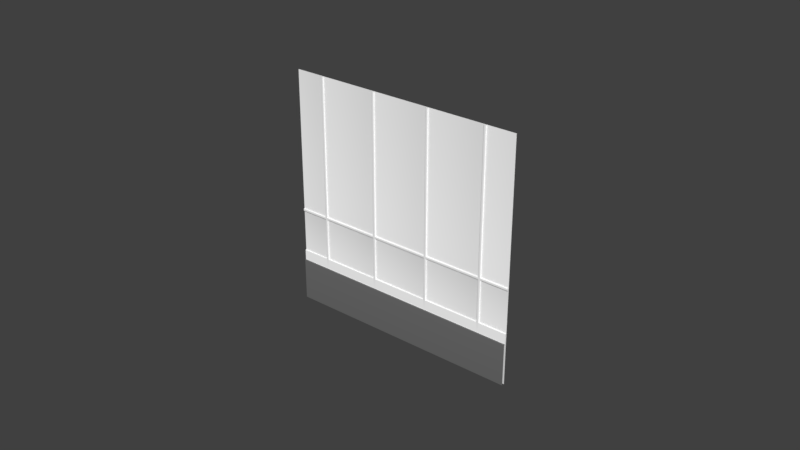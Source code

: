 # Source: floor.blend  (saved by Blender 2.78.0; exported with 4.5.12 LTS)
import bpy
from mathutils import Matrix  # noqa: F401  (used for matrix-valued properties, if any)

bpy.ops.wm.read_factory_settings(use_empty=True)
scene = bpy.context.scene
scene.name = 'Scene'

# ---- collections
col_collection_1 = bpy.data.collections.new('Collection 1'); scene.collection.children.link(col_collection_1)
col_collection_1.hide_render = True
col_collection_1.hide_viewport = True
col_collection_2 = bpy.data.collections.new('Collection 2'); scene.collection.children.link(col_collection_2)
col_collection_2.hide_render = True
col_collection_2.hide_viewport = True
col_collection_3 = bpy.data.collections.new('Collection 3'); scene.collection.children.link(col_collection_3)

# ---- materials (node trees are filled in below, after node groups)
mat_white = bpy.data.materials.new('White')
mat_white.alpha_threshold = 0.0
mat_white.use_transparent_shadow = False
mat_white.diffuse_color = (1.0, 1.0, 1.0, 1.0)
mat_white.roughness = 0.5
mat_white.line_color = (0.0, 0.0, 0.0, 1.0)
mat_blue = bpy.data.materials.new('Blue')
mat_blue.alpha_threshold = 0.0
mat_blue.use_transparent_shadow = False
mat_blue.diffuse_color = (1.0, 1.0, 1.0, 1.0)
mat_blue.roughness = 0.5
mat_road = bpy.data.materials.new('Road')
mat_road.alpha_threshold = 0.0
mat_road.use_transparent_shadow = False
mat_road.diffuse_color = (0.1523, 0.1523, 0.1523, 1.0)
mat_road.specular_color = (0.0, 0.0, 0.0)
mat_road.roughness = 0.5
mat_road.specular_intensity = 1.0
mat_metal = bpy.data.materials.new('Metal')
mat_metal.alpha_threshold = 0.0
mat_metal.use_transparent_shadow = False
mat_metal.diffuse_color = (0.01599, 0.01599, 0.01599, 1.0)
mat_metal.roughness = 0.5

# ---- material node trees

# ---- world
world_world = bpy.data.worlds.new('World'); scene.world = world_world
world_world.color = (0.05088, 0.05088, 0.05088)
world_world.use_sun_shadow = False
world_world.sun_shadow_jitter_overblur = 0.0
world_world.cycles.sampling_method = 'MANUAL'

# ---- meshes
me_plane = bpy.data.meshes.new('Plane')
me_plane.from_pydata([(-1.0, -1.0, 0.0), (1.0, -1.0, 0.0), (-1.0, 1.0, 0.0), (1.0, 1.0, 0.0)], [], [(0, 1, 3, 2)])
_uv = me_plane.uv_layers.new(name='UVMap')
_uv.uv.foreach_set('vector', [0.0001, 9.998e-05, 0.9999, 9.998e-05, 0.9999, 0.9999, 9.998e-05, 0.9999])
me_plane.use_remesh_preserve_volume = False
me_plane.use_remesh_preserve_attributes = False
me_plane.use_mirror_vertex_groups = False
me_plane.update()
me_cube = bpy.data.meshes.new('Cube')
me_cube.from_pydata([(0.5, 1.264, 0.02), (-0.5, 2.0, -1.118e-08), (-2.0, 2.0, -1.118e-08), (-2.0, 1.5, -1.118e-08), (2.0, 2.0, -1.118e-08), (-2.0, -2.0, -1.118e-08), (-0.01, -0.01, -1.118e-08), (-0.01, 0.01, -1.118e-08), (0.01, 0.01, -1.118e-08), (-0.01, -0.49, -1.118e-08), (1.01, -0.51, -1.118e-08), (0.99, -0.5, -1.118e-08), (-0.7359, -0.5, -1.118e-08), (-0.2459, -0.51, -1.118e-08), (-0.2641, -0.5, -1.118e-08), (-0.5, -0.2359, -1.118e-08), (-0.5, -0.7359, -1.118e-08), (-0.5, -0.7641, -1.118e-08), (0.5, -0.2641, -1.118e-08), (0.7359, -0.5, -1.118e-08), (0.7641, -0.5, -1.118e-08), (0.01, 0.51, -1.118e-08), (-0.5, -0.01, -1.118e-08), (1.01, 0.99, -1.118e-08), (0.99, 0.99, -1.118e-08), (0.5, 0.01, -1.118e-08), (-0.7359, 0.5, -1.118e-08), (-0.2641, 0.5, -1.118e-08), (-0.51, 0.7541, -1.118e-08), (-0.49, 0.2459, -1.118e-08), (-0.5, 0.2641, -1.118e-08), (0.5, 0.2641, -1.118e-08), (0.5, 0.7359, -1.118e-08), (0.5, 0.7641, -1.118e-08), (0.7541, 0.51, -1.118e-08), (-2.0, -0.99, -1.118e-08), (-1.01, -0.5, -1.118e-08), (-1.736, -0.5, -1.118e-08), (-1.764, -0.5, -1.118e-08), (-1.264, -0.5, -1.118e-08), (-1.236, -0.5, -1.118e-08), (-1.5, -0.2641, -1.118e-08), (-1.51, -0.7541, -1.118e-08), (-0.99, 0.01, -1.118e-08), (-1.01, -0.01, -1.118e-08), (-2.0, -0.01, -1.118e-08), (-1.01, 0.49, -1.118e-08), (-0.99, 0.5, -1.118e-08), (-1.51, -0.01, -1.118e-08), (-1.5, 0.01, -1.118e-08), (-1.49, -0.01, -1.118e-08), (-2.0, 0.49, -1.118e-08), (-1.736, 0.5, -1.118e-08), (-1.264, 0.5, -1.118e-08), (-1.246, 0.51, -1.118e-08), (-1.5, 0.7641, -1.118e-08), (-1.5, 0.2359, -1.118e-08), (-0.01, 1.01, -1.118e-08), (0.01, 1.01, -1.118e-08), (0.01, 0.99, -1.118e-08), (-0.51, 0.99, -1.118e-08), (1.01, 2.0, -1.118e-08), (0.2641, 1.5, -1.118e-08), (-0.01, 1.51, -1.118e-08), (0.5, 0.99, -1.118e-08), (0.49, 1.01, -1.118e-08), (0.51, 2.0, -1.118e-08), (-0.7541, 1.51, -1.118e-08), (-0.7359, 1.5, -1.118e-08), (-0.2459, 1.51, -1.118e-08), (-0.5, 1.736, -1.118e-08), (-0.5, 1.264, -1.118e-08), (-0.5, 1.236, -1.118e-08), (0.49, 1.246, -1.118e-08), (0.5, 1.264, -1.118e-08), (0.51, 1.246, -1.118e-08), (0.51, 1.754, -1.118e-08), (0.5, 1.736, -1.118e-08), (0.7359, 1.5, -1.118e-08), (-0.99, 2.0, -1.118e-08), (-2.0, 1.01, -1.118e-08), (-0.99, 1.49, -1.118e-08), (-1.51, 2.0, -1.118e-08), (-1.764, 1.5, -1.118e-08), (-1.264, 1.5, -1.118e-08), (-1.49, 1.246, -1.118e-08), (-1.51, 1.246, -1.118e-08), (1.264, -0.5, -1.118e-08), (2.0, -0.51, -1.118e-08), (1.5, -0.7359, -1.118e-08), (1.5, -0.7641, -1.118e-08), (1.5, -0.2359, -1.118e-08), (1.754, -0.51, -1.118e-08), (2.0, 1.01, -1.118e-08), (1.236, 0.5, -1.118e-08), (1.264, 0.5, -1.118e-08), (1.01, 0.01, -1.118e-08), (1.01, -0.01, -1.118e-08), (0.99, -0.01, -1.118e-08), (0.99, 0.01, -1.118e-08), (1.5, 0.2641, -1.118e-08), (1.51, 0.7541, -1.118e-08), (1.5, 0.7359, -1.118e-08), (1.49, 0.7541, -1.118e-08), (1.736, 0.5, -1.118e-08), (1.246, 1.51, -1.118e-08), (1.264, 1.5, -1.118e-08), (1.01, 1.49, -1.118e-08), (1.49, 0.99, -1.118e-08), (1.51, 0.99, -1.118e-08), (2.0, 1.49, -1.118e-08), (2.0, 1.51, -1.118e-08), (1.5, 1.264, -1.118e-08), (1.5, 1.736, -1.118e-08), (1.5, 1.764, -1.118e-08), (1.754, 1.49, -1.118e-08), (1.736, 1.5, -1.118e-08), (-0.01, -2.0, -1.118e-08), (0.01, -2.0, -1.118e-08), (0.01, -1.51, -1.118e-08), (-0.51, -2.0, -1.118e-08), (0.99, -0.99, -1.118e-08), (0.2641, -1.5, -1.118e-08), (0.99, -1.51, -1.118e-08), (0.99, -1.49, -1.118e-08), (1.01, -2.0, -1.118e-08), (-0.7641, -1.5, -1.118e-08), (-0.2359, -1.5, -1.118e-08), (-0.5, -1.264, -1.118e-08), (-0.49, -1.754, -1.118e-08), (-0.51, -1.754, -1.118e-08), (0.5, -1.736, -1.118e-08), (0.5, -1.764, -1.118e-08), (0.5, -1.264, -1.118e-08), (0.5, -1.236, -1.118e-08), (0.7541, -1.49, -1.118e-08), (0.7359, -1.5, -1.118e-08), (-1.01, -1.01, -1.118e-08), (-1.01, -0.99, -1.118e-08), (-0.99, -1.01, -1.118e-08), (-1.01, -2.0, -1.118e-08), (-1.754, -1.49, -1.118e-08), (-1.736, -1.5, -1.118e-08), (-1.246, -1.51, -1.118e-08), (-1.264, -1.5, -1.118e-08), (-1.246, -1.49, -1.118e-08), (-1.5, -1.236, -1.118e-08), (-1.5, -1.736, -1.118e-08), (1.236, -1.5, -1.118e-08), (1.49, -2.0, -1.118e-08), (1.49, -1.754, -1.118e-08), (1.51, -1.246, -1.118e-08), (1.5, -1.264, -1.118e-08), (0.7359, 1.5, 0.02), (0.2641, 1.5, 0.02), (0.5, 1.736, 0.02), (1.5, 0.2641, 0.02), (1.736, 0.5, 0.02), (1.264, 0.5, 0.02), (1.5, 0.7359, 0.02), (0.5, -1.736, 0.02), (0.7359, -1.5, 0.02), (0.2641, -1.5, 0.02), (0.5, -1.264, 0.02), (-0.47, 0.97, 0.02), (-0.49, 0.99, -1.118e-08), (-0.01, 0.99, -1.118e-08), (-0.03, 0.97, 0.02), (-0.97, 0.97, 0.02), (-0.99, 0.99, -1.118e-08), (-0.53, 0.97, 0.02), (-0.97, 0.03, 0.02), (-0.97, 0.52, 0.02), (-0.97, 0.48, 0.02), (-0.5, 0.2924, 0.02), (-0.2359, 0.5, -1.118e-08), (-0.2276, 0.52, 0.02), (-0.2276, 0.48, 0.02), (-0.49, 0.7541, -1.118e-08), (-0.47, 0.7624, 0.02), (-0.2924, 0.5, 0.02), (-0.7076, 0.5, 0.02), (-0.5, 0.7359, -1.118e-08), (-0.5, 0.7076, 0.02), (-0.53, 0.7624, 0.02), (-0.7724, 0.48, 0.02), (-0.7724, 0.52, 0.02), (-0.7641, 0.5, -1.118e-08), (0.2376, 0.53, 0.02), (0.2459, 0.51, -1.118e-08), (0.48, 0.7724, 0.02), (0.52, 0.7724, 0.02), (0.5, 0.7076, 0.02), (0.2376, 0.47, 0.02), (0.2459, 0.49, -1.118e-08), (0.2641, 0.5, -1.118e-08), (0.2924, 0.5, 0.02), (0.7359, 0.5, -1.118e-08), (0.7076, 0.5, 0.02), (0.5, 0.2924, 0.02), (0.52, 0.2276, 0.02), (0.48, 0.2276, 0.02), (0.5, 0.2359, -1.118e-08), (-0.47, 0.03, 0.02), (-0.49, 0.01, -1.118e-08), (-0.47, 0.2376, 0.02), (-0.51, 0.2459, -1.118e-08), (-0.53, 0.2376, 0.02), (-0.51, 0.01, -1.118e-08), (-0.53, 0.03, 0.02), (-0.7624, -0.53, 0.02), (-0.7541, -0.51, -1.118e-08), (-0.48, -0.7724, 0.02), (-0.52, -0.7724, 0.02), (-0.5, -0.7076, 0.02), (-0.2924, -0.5, 0.02), (-0.7076, -0.5, 0.02), (-0.5, -0.2641, -1.118e-08), (-0.5, -0.2924, 0.02), (-0.52, -0.2276, 0.02), (-0.48, -0.2276, 0.02), (-0.7541, -0.49, -1.118e-08), (-0.7624, -0.47, 0.02), (0.47, -0.2376, 0.02), (0.49, -0.2459, -1.118e-08), (0.51, -0.2459, -1.118e-08), (0.53, -0.2376, 0.02), (0.5, -0.2924, 0.02), (0.2359, -0.5, -1.118e-08), (0.2276, -0.52, 0.02), (0.2276, -0.48, 0.02), (0.2924, -0.5, 0.02), (0.2641, -0.5, -1.118e-08), (0.7076, -0.5, 0.02), (0.5, -0.7076, 0.02), (0.5, -0.7359, -1.118e-08), (0.7724, -0.48, 0.02), (0.7724, -0.52, 0.02), (0.7624, 0.53, 0.02), (0.7541, 0.49, -1.118e-08), (0.7624, 0.47, 0.02), (0.99, 0.49, -1.118e-08), (0.97, 0.47, 0.02), (0.97, 0.97, 0.02), (0.97, 0.53, 0.02), (0.99, 0.51, -1.118e-08), (-0.2376, -0.47, 0.02), (-0.2459, -0.49, -1.118e-08), (-0.2376, -0.53, 0.02), (-0.01, -0.51, -1.118e-08), (-0.03, -0.53, 0.02), (-0.03, -0.03, 0.02), (-0.03, -0.47, 0.02), (0.03, -0.48, 0.02), (0.03, -0.52, 0.02), (0.01, -0.5, -1.118e-08), (0.01, -0.01, -1.118e-08), (0.03, -0.03, 0.02), (0.53, -0.97, 0.02), (0.51, -0.99, -1.118e-08), (0.53, -0.7624, 0.02), (0.51, -0.7541, -1.118e-08), (0.49, -0.7541, -1.118e-08), (0.47, -0.7624, 0.02), (0.49, -0.99, -1.118e-08), (0.47, -0.97, 0.02), (-0.01, -0.99, -1.118e-08), (-0.03, -0.97, 0.02), (0.03, -0.97, 0.02), (0.01, -0.99, -1.118e-08), (0.97, -0.97, 0.02), (0.97, -0.03, 0.02), (0.53, -0.03, 0.02), (0.51, -0.01, -1.118e-08), (0.48, 0.03, 0.02), (0.52, 0.03, 0.02), (0.97, 0.03, 0.02), (0.97, -0.52, 0.02), (0.97, -0.48, 0.02), (-0.97, -0.53, 0.02), (-0.99, -0.51, -1.118e-08), (-0.99, -0.49, -1.118e-08), (-0.97, -0.47, 0.02), (0.49, -0.01, -1.118e-08), (0.47, -0.03, 0.02), (0.03, 0.03, 0.02), (-0.48, -0.03, 0.02), (-0.52, -0.03, 0.02), (-0.97, -0.03, 0.02), (-0.99, -0.01, -1.118e-08), (-0.99, -0.99, -1.118e-08), (-0.97, -0.97, 0.02), (-0.52, -0.97, 0.02), (-0.48, -0.97, 0.02), (-0.5, -0.99, -1.118e-08), (-0.03, 0.03, 0.02), (0.52, 0.97, 0.02), (0.48, 0.97, 0.02), (0.03, 0.97, 0.02), (-0.01, 0.5, -1.118e-08), (-0.03, 0.48, 0.02), (-0.03, 0.52, 0.02), (0.03, 0.53, 0.02), (0.01, 0.49, -1.118e-08), (0.03, 0.47, 0.02), (0.7724, 1.48, 0.02), (0.7724, 1.52, 0.02), (0.7641, 1.5, -1.118e-08), (0.53, 1.762, 0.02), (0.53, 1.98, 0.02), (0.49, 2.0, -1.118e-08), (0.47, 1.98, 0.02), (0.49, 1.754, -1.118e-08), (0.47, 1.762, 0.02), (-0.03, 1.03, 0.02), (-0.5, 1.01, -1.118e-08), (-0.48, 1.03, 0.02), (-0.52, 1.03, 0.02), (-0.97, 1.03, 0.02), (-0.99, 1.01, -1.118e-08), (0.51, 1.01, -1.118e-08), (0.53, 1.03, 0.02), (0.53, 1.238, 0.02), (0.47, 1.238, 0.02), (0.47, 1.03, 0.02), (-1.52, 0.2276, 0.02), (-1.48, 0.2276, 0.02), (-1.5, 0.2924, 0.02), (-1.5, 0.2641, -1.118e-08), (-1.292, 0.5, 0.02), (-1.708, 0.5, 0.02), (-1.5, 0.7359, -1.118e-08), (-1.5, 0.7076, 0.02), (-1.48, 0.7724, 0.02), (-1.52, 0.7724, 0.02), (-1.01, 0.51, -1.118e-08), (-1.03, 0.53, 0.02), (-1.238, 0.53, 0.02), (-1.238, 0.47, 0.02), (-1.246, 0.49, -1.118e-08), (-1.47, -0.03, 0.02), (-1.03, -0.03, 0.02), (-1.48, 0.03, 0.02), (-1.52, 0.03, 0.02), (-1.98, 0.03, 0.02), (-2.0, 0.01, -1.118e-08), (-1.98, -0.03, 0.02), (-1.53, -0.03, 0.02), (-1.03, 0.47, 0.02), (-1.01, 0.01, -1.118e-08), (-1.03, 0.03, 0.02), (-1.5, -0.7359, -1.118e-08), (-1.5, -0.7076, 0.02), (-1.228, -0.52, 0.02), (-1.228, -0.48, 0.02), (-1.47, -0.2376, 0.02), (-1.49, -0.2459, -1.118e-08), (-1.292, -0.5, 0.02), (-1.708, -0.5, 0.02), (-1.5, -0.2924, 0.02), (-1.51, -0.2459, -1.118e-08), (-1.53, -0.2376, 0.02), (-1.772, -0.48, 0.02), (-1.772, -0.52, 0.02), (-1.762, 0.53, 0.02), (-1.754, 0.51, -1.118e-08), (-1.98, 0.53, 0.02), (-2.0, 0.51, -1.118e-08), (-1.98, 0.47, 0.02), (-1.762, 0.47, 0.02), (-1.754, 0.49, -1.118e-08), (-1.49, -0.99, -1.118e-08), (-1.47, -0.97, 0.02), (-1.49, -0.7541, -1.118e-08), (-1.47, -0.7624, 0.02), (-1.53, -0.7624, 0.02), (-1.53, -0.97, 0.02), (-1.51, -0.99, -1.118e-08), (-1.98, -0.97, 0.02), (-2.0, -1.01, -1.118e-08), (-1.98, -1.03, 0.02), (-1.52, -1.03, 0.02), (-1.48, -1.03, 0.02), (-1.5, -1.01, -1.118e-08), (1.01, 0.5, -1.118e-08), (1.03, 0.48, 0.02), (1.03, 0.52, 0.02), (1.03, 0.97, 0.02), (1.98, -1.98, 0.02), (2.0, -2.0, -1.118e-08), (1.98, -1.52, 0.02), (2.0, -1.5, -1.118e-08), (1.98, -1.48, 0.02), (-1.98, -1.98, 0.02), (-1.5, -2.0, -1.118e-08), (-1.48, -1.98, 0.02), (-1.52, -1.98, 0.02), (1.5, 2.0, -1.118e-08), (1.48, 1.98, 0.02), (1.52, 1.98, 0.02), (1.98, 1.98, 0.02), (-1.98, 1.98, 0.02), (-1.98, 1.48, 0.02), (-1.98, 1.52, 0.02), (0.2276, 1.52, 0.02), (0.2276, 1.48, 0.02), (0.2359, 1.5, -1.118e-08), (-0.7624, 1.53, 0.02), (-0.5, 1.764, -1.118e-08), (-0.48, 1.772, 0.02), (-0.52, 1.772, 0.02), (-0.5, 1.708, 0.02), (-0.7076, 1.5, 0.02), (-0.2641, 1.5, -1.118e-08), (-0.2924, 1.5, 0.02), (-0.2376, 1.53, 0.02), (-0.5, 1.292, 0.02), (-0.52, 1.228, 0.02), (-0.48, 1.228, 0.02), (-0.7541, 1.49, -1.118e-08), (-0.7624, 1.47, 0.02), (-0.2376, 1.47, 0.02), (-0.2459, 1.49, -1.118e-08), (-1.51, 1.754, -1.118e-08), (-1.53, 1.762, 0.02), (-1.53, 1.98, 0.02), (-1.47, 1.98, 0.02), (-1.49, 2.0, -1.118e-08), (-1.49, 1.754, -1.118e-08), (-1.47, 1.762, 0.02), (-1.52, 0.97, 0.02), (-1.48, 0.97, 0.02), (-1.5, 0.99, -1.118e-08), (-2.0, 0.99, -1.118e-08), (-1.98, 0.97, 0.02), (-1.98, 1.03, 0.02), (-1.53, 1.03, 0.02), (-1.51, 1.01, -1.118e-08), (-0.97, 1.98, 0.02), (-0.99, 1.51, -1.118e-08), (-0.97, 1.53, 0.02), (-1.03, 1.52, 0.02), (-1.03, 1.48, 0.02), (-1.01, 1.5, -1.118e-08), (-1.01, 2.0, -1.118e-08), (-1.03, 1.98, 0.02), (-1.53, 1.238, 0.02), (-1.47, 1.238, 0.02), (-1.49, 1.01, -1.118e-08), (-1.47, 1.03, 0.02), (-1.772, 1.52, 0.02), (-1.772, 1.48, 0.02), (-1.5, 1.736, -1.118e-08), (-1.5, 1.708, 0.02), (-1.708, 1.5, 0.02), (-1.736, 1.5, -1.118e-08), (-1.292, 1.5, 0.02), (-1.228, 1.48, 0.02), (-1.228, 1.52, 0.02), (-1.236, 1.5, -1.118e-08), (-1.5, 1.264, -1.118e-08), (-1.5, 1.292, 0.02), (1.98, -0.53, 0.02), (1.762, -0.53, 0.02), (1.754, -0.49, -1.118e-08), (1.762, -0.47, 0.02), (1.98, -0.47, 0.02), (2.0, -0.49, -1.118e-08), (1.52, -0.03, 0.02), (1.5, -0.01, -1.118e-08), (1.48, -0.03, 0.02), (1.03, -0.03, 0.02), (1.03, 0.03, 0.02), (1.49, 0.01, -1.118e-08), (1.47, 0.03, 0.02), (1.98, -0.03, 0.02), (2.0, -0.01, -1.118e-08), (1.51, 0.01, -1.118e-08), (1.53, 0.03, 0.02), (2.0, 0.01, -1.118e-08), (1.98, 0.03, 0.02), (1.47, 0.2376, 0.02), (1.49, 0.2459, -1.118e-08), (1.53, 0.2376, 0.02), (1.51, 0.2459, -1.118e-08), (1.48, -0.7724, 0.02), (1.52, -0.7724, 0.02), (1.5, -0.7076, 0.02), (1.708, -0.5, 0.02), (1.736, -0.5, -1.118e-08), (1.292, -0.5, 0.02), (1.246, -0.51, -1.118e-08), (1.238, -0.53, 0.02), (1.5, -0.2924, 0.02), (1.5, -0.2641, -1.118e-08), (1.52, -0.2276, 0.02), (1.48, -0.2276, 0.02), (1.238, -0.47, 0.02), (1.246, -0.49, -1.118e-08), (1.764, 0.5, -1.118e-08), (1.772, 0.48, 0.02), (1.772, 0.52, 0.02), (1.228, 0.52, 0.02), (1.228, 0.48, 0.02), (1.53, 0.7624, 0.02), (1.47, 0.7624, 0.02), (1.98, 1.47, 0.02), (1.762, 1.47, 0.02), (1.754, 1.51, -1.118e-08), (1.762, 1.53, 0.02), (1.98, 1.53, 0.02), (1.246, 1.49, -1.118e-08), (1.238, 1.47, 0.02), (1.03, 1.47, 0.02), (1.03, 1.53, 0.02), (1.01, 1.51, -1.118e-08), (1.238, 1.53, 0.02), (1.48, 1.228, 0.02), (1.52, 1.228, 0.02), (1.5, 1.236, -1.118e-08), (1.52, 1.772, 0.02), (1.48, 1.772, 0.02), (0.97, -1.53, 0.02), (0.7624, -1.53, 0.02), (0.7541, -1.51, -1.118e-08), (0.7624, -1.47, 0.02), (0.97, -1.47, 0.02), (1.03, -1.03, 0.02), (1.01, -1.01, -1.118e-08), (1.03, -1.52, 0.02), (1.03, -1.48, 0.02), (1.01, -1.5, -1.118e-08), (0.99, -1.01, -1.118e-08), (0.97, -1.03, 0.02), (1.03, -1.98, 0.02), (0.97, -1.98, 0.02), (0.99, -2.0, -1.118e-08), (0.03, -1.53, 0.02), (0.03, -1.98, 0.02), (-0.03, -1.98, 0.02), (-0.01, -1.5, -1.118e-08), (-0.03, -1.48, 0.02), (-0.03, -1.52, 0.02), (0.03, -1.03, 0.02), (0.01, -1.01, -1.118e-08), (0.01, -1.49, -1.118e-08), (0.03, -1.47, 0.02), (-0.01, -1.01, -1.118e-08), (-0.03, -1.03, 0.02), (-0.53, -1.98, 0.02), (-0.53, -1.762, 0.02), (-0.47, -1.762, 0.02), (-0.49, -2.0, -1.118e-08), (-0.47, -1.98, 0.02), (0.48, -1.772, 0.02), (0.52, -1.772, 0.02), (0.2459, -1.51, -1.118e-08), (0.2376, -1.53, 0.02), (0.52, -1.228, 0.02), (0.48, -1.228, 0.02), (0.2376, -1.47, 0.02), (0.2459, -1.49, -1.118e-08), (-0.7724, -1.48, 0.02), (-0.7724, -1.52, 0.02), (-0.51, -1.246, -1.118e-08), (-0.53, -1.238, 0.02), (-0.5, -1.292, 0.02), (-0.7076, -1.5, 0.02), (-0.7359, -1.5, -1.118e-08), (-0.2641, -1.5, -1.118e-08), (-0.2924, -1.5, 0.02), (-0.47, -1.238, 0.02), (-0.49, -1.246, -1.118e-08), (-0.2276, -1.52, 0.02), (-0.2276, -1.48, 0.02), (-0.5, -1.708, 0.02), (-0.5, -1.736, -1.118e-08), (-1.754, -1.51, -1.118e-08), (-1.762, -1.53, 0.02), (-2.0, -1.51, -1.118e-08), (-1.98, -1.53, 0.02), (-1.98, -1.47, 0.02), (-2.0, -1.49, -1.118e-08), (-1.762, -1.47, 0.02), (-0.99, -1.5, -1.118e-08), (-0.97, -1.52, 0.02), (-0.97, -1.48, 0.02), (-0.99, -2.0, -1.118e-08), (-0.97, -1.98, 0.02), (-1.03, -1.98, 0.02), (-1.01, -1.51, -1.118e-08), (-1.03, -1.53, 0.02), (-0.97, -1.03, 0.02), (-1.01, -1.49, -1.118e-08), (-1.03, -1.47, 0.02), (-1.03, -1.03, 0.02), (-1.238, -1.53, 0.02), (-1.238, -1.47, 0.02), (-1.48, -1.228, 0.02), (-1.52, -1.228, 0.02), (-1.5, -1.264, -1.118e-08), (-1.5, -1.292, 0.02), (-1.708, -1.5, 0.02), (-1.292, -1.5, 0.02), (-1.5, -1.708, 0.02), (-1.5, -1.764, -1.118e-08), (-1.52, -1.772, 0.02), (-1.48, -1.772, 0.02), (1.47, -1.98, 0.02), (1.47, -1.762, 0.02), (1.51, -1.754, -1.118e-08), (1.53, -1.762, 0.02), (1.51, -2.0, -1.118e-08), (1.53, -1.98, 0.02), (1.772, -1.52, 0.02), (1.772, -1.48, 0.02), (1.764, -1.5, -1.118e-08), (1.5, -1.736, -1.118e-08), (1.5, -1.708, 0.02), (1.736, -1.5, -1.118e-08), (1.708, -1.5, 0.02), (1.264, -1.5, -1.118e-08), (1.292, -1.5, 0.02), (1.228, -1.52, 0.02), (1.228, -1.48, 0.02), (1.5, -1.292, 0.02), (1.53, -1.238, 0.02), (1.47, -1.238, 0.02), (1.49, -1.246, -1.118e-08), (0.5, -1.01, -1.118e-08), (0.48, -1.03, 0.02), (0.52, -1.03, 0.02), (1.01, -0.49, -1.118e-08), (1.03, -0.47, 0.02), (1.03, -0.53, 0.02), (1.01, -0.99, -1.118e-08), (1.03, -0.97, 0.02), (-0.53, -1.03, 0.02), (-0.51, -1.01, -1.118e-08), (-1.03, -0.48, 0.02), (-1.03, -0.52, 0.02), (-0.49, -1.01, -1.118e-08), (-0.47, -1.03, 0.02), (-1.03, -0.97, 0.02), (0.03, 1.03, 0.02), (0.99, 1.01, -1.118e-08), (0.97, 1.03, 0.02), (-1.01, 0.99, -1.118e-08), (-1.03, 0.97, 0.02), (-1.01, 1.01, -1.118e-08), (-1.03, 1.03, 0.02), (1.01, 1.01, -1.118e-08), (1.03, 1.03, 0.02), (0.99, 1.5, -1.118e-08), (0.97, 1.52, 0.02), (0.97, 1.48, 0.02), (-0.97, 1.47, 0.02), (-0.03, 1.53, 0.02), (-0.01, 2.0, -1.118e-08), (-0.03, 1.98, 0.02), (0.03, 1.98, 0.02), (0.01, 2.0, -1.118e-08), (0.01, 1.5, -1.118e-08), (0.03, 1.48, 0.02), (0.03, 1.52, 0.02), (1.03, 1.98, 0.02), (0.99, 2.0, -1.118e-08), (0.97, 1.98, 0.02), (-0.01, 1.49, -1.118e-08), (-0.03, 1.47, 0.02), (1.98, -1.03, 0.02), (2.0, -1.01, -1.118e-08), (1.51, -1.01, -1.118e-08), (1.53, -1.03, 0.02), (1.52, -0.97, 0.02), (1.48, -0.97, 0.02), (1.5, -0.99, -1.118e-08), (2.0, -0.99, -1.118e-08), (1.98, -0.97, 0.02), (1.47, -1.03, 0.02), (1.49, -1.01, -1.118e-08), (1.47, 0.97, 0.02), (1.5, 1.01, -1.118e-08), (1.52, 1.03, 0.02), (1.48, 1.03, 0.02), (1.98, 0.97, 0.02), (2.0, 0.99, -1.118e-08), (1.53, 0.97, 0.02), (1.98, 1.03, 0.02), (-1.98, -0.52, 0.02), (-1.98, -0.48, 0.02), (-2.0, -0.5, -1.118e-08), (-0.52, 1.98, 0.02), (-0.48, 1.98, 0.02), (1.98, 0.52, 0.02), (1.98, 0.48, 0.02), (2.0, 0.5, -1.118e-08), (0.52, -1.98, 0.02), (0.48, -1.98, 0.02), (0.5, -2.0, -1.118e-08)], [], [(102, 159, 157, 104), (100, 156, 158, 95), (104, 157, 156, 100), (634, 636, 675, 485, 492), (253, 230, 223, 284, 257), (581, 583, 599, 381, 380), (495, 465, 466, 475, 468), (181, 174, 180, 183), (295, 300, 177, 205, 203), (490, 487, 488, 493), (480, 695, 500, 483, 478), (106, 112, 116, 113), (633, 497, 496, 470, 471), (191, 238, 244, 243, 296), (622, 618, 620, 625), (304, 285, 274, 201, 193), (276, 242, 240, 200, 275), (6, 256, 8, 7), (255, 9, 249), (638, 641, 294), (264, 629, 259), (632, 11, 10), (221, 211, 12), (13, 247, 14), (262, 261, 235), (225, 224, 18), (21, 299, 303), (204, 208, 22), (23, 651, 645, 24), (194, 195, 189), (273, 25, 283), (384, 245, 241), (28, 182, 178), (29, 30, 206), (34, 197, 239), (280, 281, 36), (377, 383, 371), (360, 41, 356), (373, 351, 42), (43, 349, 44, 289), (46, 47, 335), (48, 50, 49), (370, 52, 365), (339, 54, 53), (57, 166, 59, 58), (319, 649, 647, 169), (60, 165, 315), (63, 668, 662), (320, 65, 64), (67, 419, 68), (69, 413, 422), (73, 75, 74), (312, 77, 76), (439, 443, 81), (437, 432, 448), (428, 423, 452), (85, 460, 86), (491, 87, 498), (672, 676, 680), (464, 489, 92), (473, 469, 477), (96, 99, 98, 97), (482, 484, 100), (101, 103, 102), (105, 511, 106), (515, 653, 107), (108, 109, 682), (508, 116, 115), (547, 544, 269, 266), (119, 545, 540), (528, 635, 121, 532), (556, 122, 561), (123, 531, 124), (564, 128, 572), (129, 576, 130), (135, 136, 524), (137, 139, 290, 138), (590, 584, 593), (577, 142, 141), (143, 145, 144), (150, 610, 617), (151, 628, 152), (264, 259, 261, 262), (256, 6, 9, 255), (249, 9, 247, 13), (23, 24, 245, 384), (241, 245, 34, 239), (20, 19, 235, 261), (232, 228, 262, 235), (19, 20, 225, 18), (228, 232, 18, 224), (221, 12, 217, 15), (14, 247, 15, 217), (12, 211, 17, 16), (13, 14, 16, 17), (208, 204, 29, 206), (239, 197, 31, 202), (195, 194, 202, 31), (197, 34, 33, 32), (189, 195, 32, 33), (187, 26, 182, 28), (27, 175, 178, 182), (26, 187, 206, 30), (175, 27, 30, 29), (383, 377, 35, 379), (377, 371, 373, 42), (370, 365, 367, 51), (38, 37, 41, 360), (39, 40, 356, 41), (37, 38, 42, 351), (40, 39, 351, 373), (47, 46, 349, 43), (48, 49, 345, 45), (44, 349, 49, 50), (46, 335, 54, 339), (365, 52, 331, 55), (53, 54, 55, 331), (52, 370, 56, 328), (339, 53, 328, 56), (65, 320, 75, 73), (60, 315, 319, 169), (166, 57, 315, 165), (312, 76, 66, 310), (307, 78, 74, 75), (62, 406, 73, 74), (78, 307, 76, 77), (406, 62, 77, 312), (67, 68, 70, 408), (413, 69, 408, 70), (68, 419, 72, 71), (422, 413, 71, 72), (423, 428, 427, 82), (432, 437, 80, 433), (79, 444, 443, 439), (437, 448, 85, 86), (83, 455, 452, 423), (84, 459, 428, 452), (455, 83, 86, 460), (459, 84, 460, 85), (88, 467, 464, 92), (469, 473, 96, 97), (476, 479, 477, 469), (473, 477, 484, 482), (92, 489, 89, 90), (87, 491, 90, 89), (489, 464, 91, 494), (498, 87, 494, 91), (499, 104, 100, 484), (95, 94, 482, 100), (104, 499, 101, 102), (94, 95, 102, 103), (110, 111, 508, 115), (511, 105, 515, 107), (115, 116, 112, 519), (106, 511, 519, 112), (116, 508, 114, 113), (105, 106, 113, 114), (123, 124, 135, 524), (528, 532, 124, 531), (531, 123, 536, 125), (119, 540, 117, 118), (544, 547, 540, 545), (120, 552, 129, 130), (524, 136, 131, 132), (122, 556, 132, 131), (136, 135, 134, 133), (561, 122, 133, 134), (126, 568, 128, 564), (569, 127, 572, 128), (568, 126, 130, 576), (127, 569, 576, 129), (577, 141, 582, 579), (584, 590, 140, 587), (139, 137, 593, 584), (590, 593, 145, 143), (141, 142, 600, 146), (144, 145, 146, 600), (142, 577, 605, 147), (143, 144, 147, 605), (149, 612, 610, 150), (616, 619, 617, 610), (621, 148, 150, 617), (619, 616, 151, 152), (148, 621, 152, 628), (266, 269, 255, 249), (532, 121, 259, 629), (98, 99, 25, 273), (97, 98, 11, 632), (629, 264, 269, 544), (211, 221, 281, 280), (283, 25, 8, 256), (10, 11, 121, 635), (22, 208, 43, 289), (638, 294, 290, 139), (36, 281, 289, 44), (6, 7, 204, 22), (547, 266, 294, 641), (138, 290, 280, 36), (224, 225, 273, 283), (384, 241, 99, 96), (28, 178, 165, 60), (64, 65, 58, 59), (299, 21, 59, 166), (24, 645, 320, 64), (7, 8, 303, 299), (335, 47, 169, 647), (194, 189, 21, 303), (360, 356, 50, 48), (137, 138, 371, 383), (647, 649, 448, 432), (107, 653, 645, 651), (419, 67, 439, 81), (63, 662, 661, 658), (61, 666, 653, 515), (57, 58, 662, 668), (649, 319, 81, 443), (668, 63, 69, 422), (671, 677, 676, 672), (680, 676, 635, 528), (491, 498, 632, 10), (108, 682, 651, 23), (686, 93, 682, 109), (103, 101, 109, 108), (564, 572, 641, 638), (556, 561, 545, 119), (628, 151, 672, 680), (678, 462, 463, 486, 674), (220, 246, 252, 251, 286), (386, 502, 505, 681, 387), (196, 199, 198, 192), (350, 348, 338, 326, 342), (366, 364, 334, 430, 434), (520, 509, 510, 400, 399), (580, 393, 396, 606, 578), (154, 0, 153, 155), (158, 156, 157, 159), (162, 160, 161, 163), (504, 501, 694, 685, 687), (95, 158, 159, 102), (440, 407, 410, 692, 438), (643, 640, 353, 374, 372), (358, 352, 357, 359), (689, 378, 376, 375, 363), (585, 588, 549, 550, 563), (626, 615, 392, 670, 673), (402, 435, 436, 446, 451), (690, 362, 361, 347, 346), (513, 652, 684, 517, 512), (355, 354, 639, 341, 340), (173, 171, 209, 207, 185), (403, 450, 424, 425, 401), (535, 522, 523, 555, 697), (539, 542, 573, 551, 553), (333, 337, 336, 648, 431), (172, 186, 184, 170, 168), (537, 538, 698, 554, 557), (529, 534, 608, 609, 623), (663, 644, 324, 323, 405), (530, 624, 627, 679, 527), (330, 327, 329, 332), (368, 344, 343, 325, 369), (302, 188, 190, 297, 298), (571, 574, 541, 548, 642), (546, 560, 559, 630, 543), (598, 597, 594, 595, 382), (656, 318, 317, 417, 420), (314, 669, 421, 418, 316), (558, 525, 526, 533, 631), (664, 404, 313, 311, 660), (136, 161, 160, 131), (131, 160, 162, 122), (514, 516, 521, 398, 665), (133, 163, 161, 136), (78, 153, 0, 74), (74, 0, 154, 62), (586, 562, 565, 637, 592), (122, 162, 163, 133), (77, 155, 153, 78), (308, 306, 654, 667, 309), (62, 154, 155, 77), (650, 442, 457, 447, 449), (409, 415, 657, 659, 693), (567, 575, 570, 566), (385, 472, 474, 481, 503), (412, 416, 414, 411), (270, 277, 237, 260, 258), (429, 458, 441, 445, 426), (388, 390, 614, 611, 613), (254, 268, 265, 263, 229), (226, 236, 278, 271, 272), (231, 234, 233, 227), (688, 506, 507, 518, 683), (589, 591, 596, 607, 395), (602, 604, 603, 601), (282, 222, 219, 287, 288), (267, 250, 248, 212, 293), (216, 214, 215, 218), (454, 461, 456, 453), (279, 291, 292, 213, 210), (47, 173, 172), (175, 177, 176), (185, 187, 186), (190, 33, 191), (200, 202, 201), (212, 17, 213), (15, 220, 219), (228, 230, 229), (236, 20, 237), (253, 255, 254), (25, 275, 274), (11, 278, 277), (22, 287, 286), (292, 294, 293), (64, 297, 296), (299, 301, 300), (167, 166, 165, 164), (170, 60, 169, 168), (174, 30, 27, 180), (177, 175, 29, 205), (181, 26, 30, 174), (207, 206, 187, 185), (179, 178, 175, 176), (227, 18, 232, 231), (205, 29, 204, 203), (248, 13, 17, 212), (196, 195, 31, 199), (209, 208, 206, 207), (183, 182, 26, 181), (180, 27, 182, 183), (186, 187, 28, 184), (188, 189, 33, 190), (198, 197, 32, 192), (230, 228, 224, 223), (199, 31, 197, 198), (226, 225, 20, 236), (240, 239, 202, 200), (216, 12, 16, 214), (218, 217, 12, 216), (220, 15, 247, 246), (222, 221, 15, 219), (237, 20, 261, 260), (263, 262, 228, 229), (233, 19, 18, 227), (231, 232, 235, 234), (238, 34, 245, 244), (234, 235, 19, 233), (250, 249, 13, 248), (242, 241, 239, 240), (244, 245, 24, 243), (246, 247, 9, 252), (265, 264, 262, 263), (252, 9, 6, 251), (257, 256, 255, 253), (260, 261, 259, 258), (173, 47, 43, 171), (192, 32, 195, 196), (215, 14, 217, 218), (201, 202, 194, 193), (191, 33, 34, 238), (213, 17, 211, 210), (214, 16, 14, 215), (267, 266, 249, 250), (254, 255, 269, 268), (258, 259, 121, 270), (271, 98, 273, 272), (275, 25, 99, 276), (278, 11, 98, 271), (268, 269, 264, 265), (210, 211, 280, 279), (282, 281, 221, 222), (284, 283, 256, 257), (285, 8, 25, 274), (270, 121, 11, 277), (287, 22, 289, 288), (171, 43, 208, 209), (291, 290, 294, 292), (288, 289, 281, 282), (251, 6, 22, 286), (203, 204, 7, 295), (293, 294, 266, 267), (279, 280, 290, 291), (223, 224, 283, 284), (272, 273, 225, 226), (276, 99, 241, 242), (184, 28, 60, 170), (164, 165, 178, 179), (297, 64, 59, 298), (301, 299, 166, 167), (298, 59, 21, 302), (243, 24, 64, 296), (295, 7, 299, 300), (304, 303, 8, 285), (168, 169, 47, 172), (193, 194, 303, 304), (302, 21, 189, 188), (219, 220, 286, 287), (229, 230, 253, 254), (176, 177, 300, 301), (200, 201, 274, 275), (292, 293, 212, 213), (236, 237, 277, 278), (296, 297, 190, 191), (172, 173, 185, 186), (179, 176, 301, 167, 164), (305, 306, 307), (315, 316, 317), (56, 325, 326), (55, 333, 334), (342, 343, 49), (40, 353, 354), (38, 362, 363), (381, 382, 383), (384, 385, 386), (390, 391, 392), (394, 395, 396), (397, 398, 399), (3, 402, 403), (404, 405, 406), (408, 409, 410), (72, 417, 418), (430, 431, 432), (441, 442, 443), (83, 450, 451), (457, 458, 459), (468, 469, 470), (90, 485, 486), (495, 496, 91), (499, 500, 501), (94, 502, 503), (517, 518, 519), (520, 521, 114), (529, 530, 531), (540, 541, 542), (132, 554, 555), (134, 558, 559), (126, 562, 563), (573, 574, 127), (584, 585, 586), (146, 598, 599), (605, 606, 607), (614, 615, 616), (623, 148, 624), (629, 630, 631), (639, 640, 36), (653, 654, 655), (662, 663, 664), (674, 675, 676), (682, 683, 684), (689, 690, 691), (692, 693, 1), (694, 695, 696), (697, 698, 699), (142, 147, 604, 602), (141, 146, 599, 583), (152, 621, 622, 625), (150, 148, 623, 609), (616, 610, 611, 614), (561, 134, 559, 560), (120, 130, 550, 549), (524, 132, 555, 523), (127, 129, 551, 573), (143, 605, 607, 596), (130, 126, 563, 550), (605, 577, 578, 606), (139, 584, 586, 592), (582, 141, 583, 581), (140, 590, 591, 589), (577, 579, 580, 578), (572, 127, 574, 571), (126, 564, 565, 562), (135, 124, 526, 525), (123, 524, 523, 522), (117, 540, 542, 539), (531, 125, 534, 529), (119, 118, 538, 537), (124, 532, 533, 526), (101, 499, 501, 504), (114, 508, 509, 520), (519, 511, 512, 517), (515, 105, 516, 514), (110, 115, 507, 506), (484, 477, 478, 483), (482, 94, 503, 481), (494, 87, 490, 493), (91, 464, 465, 495), (498, 91, 496, 497), (489, 494, 493, 488), (87, 89, 487, 490), (92, 90, 486, 463), (477, 479, 480, 478), (96, 473, 474, 472), (476, 469, 468, 475), (469, 97, 471, 470), (67, 408, 410, 407), (437, 86, 446, 436), (71, 413, 414, 416), (84, 452, 453, 456), (88, 92, 463, 462), (86, 83, 451, 446), (422, 72, 418, 421), (80, 437, 436, 435), (85, 448, 449, 447), (432, 433, 434, 430), (406, 312, 313, 404), (427, 428, 429, 426), (72, 419, 420, 417), (413, 70, 411, 414), (68, 71, 416, 412), (70, 68, 412, 411), (312, 310, 311, 313), (319, 315, 317, 318), (315, 57, 314, 316), (73, 406, 405, 323), (307, 75, 322, 305), (66, 76, 308, 309), (65, 73, 323, 324), (75, 320, 321, 322), (328, 53, 329, 327), (52, 328, 327, 330), (365, 55, 334, 364), (39, 41, 359, 357), (42, 38, 363, 375), (48, 45, 346, 347), (37, 351, 352, 358), (370, 51, 368, 369), (356, 40, 354, 355), (49, 349, 350, 342), (339, 56, 326, 338), (44, 50, 340, 341), (56, 370, 369, 325), (41, 37, 358, 359), (351, 39, 357, 352), (38, 360, 361, 362), (40, 373, 374, 353), (383, 379, 380, 381), (373, 371, 372, 374), (377, 42, 375, 376), (35, 377, 376, 378), (23, 384, 386, 387), (403, 401, 2, 3), (390, 388, 389, 391), (396, 393, 5, 394), (4, 397, 399, 400), (621, 617, 618, 622), (146, 145, 597, 598), (129, 552, 553, 551), (145, 593, 594, 597), (144, 600, 601, 603), (584, 587, 588, 585), (148, 628, 627, 624), (576, 569, 570, 575), (590, 143, 596, 591), (610, 612, 613, 611), (511, 107, 513, 512), (151, 616, 615, 626), (149, 150, 609, 608), (508, 111, 510, 509), (568, 576, 575, 567), (617, 619, 620, 618), (540, 547, 548, 541), (528, 531, 530, 527), (455, 460, 461, 454), (536, 123, 522, 535), (569, 128, 566, 570), (134, 135, 525, 558), (619, 152, 625, 620), (89, 489, 488, 487), (105, 114, 521, 516), (128, 568, 567, 566), (499, 484, 483, 500), (90, 491, 492, 485), (464, 467, 466, 465), (473, 482, 481, 474), (452, 455, 454, 453), (460, 84, 456, 461), (408, 69, 415, 409), (459, 85, 447, 457), (443, 444, 445, 441), (428, 459, 458, 429), (76, 307, 306, 308), (83, 423, 424, 450), (423, 82, 425, 424), (55, 54, 337, 333), (54, 335, 336, 337), (53, 331, 332, 329), (46, 339, 338, 348), (345, 49, 343, 344), (593, 137, 595, 594), (132, 556, 557, 554), (349, 46, 348, 350), (367, 365, 364, 366), (544, 545, 546, 543), (79, 439, 440, 438), (147, 144, 603, 604), (600, 142, 602, 601), (94, 103, 505, 502), (115, 519, 518, 507), (331, 52, 330, 332), (532, 629, 631, 533), (97, 632, 633, 471), (629, 544, 543, 630), (10, 635, 636, 634), (638, 139, 592, 637), (36, 44, 341, 639), (547, 641, 642, 548), (138, 36, 640, 643), (384, 96, 472, 385), (58, 65, 324, 644), (320, 645, 646, 321), (335, 647, 648, 336), (360, 48, 347, 361), (50, 356, 355, 340), (137, 383, 382, 595), (371, 138, 643, 372), (647, 432, 431, 648), (448, 649, 650, 449), (107, 651, 652, 513), (645, 653, 655, 646), (419, 81, 656, 420), (439, 67, 407, 440), (63, 658, 659, 657), (661, 662, 664, 660), (61, 515, 514, 665), (653, 666, 667, 654), (57, 668, 669, 314), (662, 58, 644, 663), (649, 443, 442, 650), (81, 319, 318, 656), (668, 422, 421, 669), (69, 63, 657, 415), (671, 672, 673, 670), (676, 677, 678, 674), (680, 528, 527, 679), (635, 676, 675, 636), (491, 10, 634, 492), (632, 498, 497, 633), (108, 23, 387, 681), (651, 682, 684, 652), (686, 109, 687, 685), (682, 93, 688, 683), (103, 108, 681, 505), (109, 101, 504, 687), (564, 638, 637, 565), (641, 572, 571, 642), (556, 119, 537, 557), (545, 561, 560, 546), (628, 680, 679, 627), (672, 151, 626, 673), (541, 574, 573, 542), (562, 586, 585, 563), (558, 631, 630, 559), (470, 496, 495, 468), (485, 675, 674, 486), (305, 655, 654, 306), (517, 684, 683, 518), (502, 386, 385, 503), (581, 380, 379, 582), (381, 599, 598, 382), (378, 689, 691, 35), (689, 363, 362, 690), (639, 354, 353, 640), (690, 346, 45, 691), (342, 326, 325, 343), (344, 368, 51, 345), (333, 431, 430, 334), (366, 434, 433, 367), (404, 664, 663, 405), (660, 311, 310, 661), (409, 693, 692, 410), (693, 659, 658, 1), (316, 418, 417, 317), (457, 442, 441, 458), (309, 667, 666, 66), (665, 398, 397, 61), (398, 521, 520, 399), (438, 692, 1, 79), (426, 445, 444, 427), (435, 402, 3, 80), (402, 451, 450, 403), (401, 425, 82, 2), (462, 678, 677, 88), (670, 392, 391, 671), (392, 615, 614, 390), (624, 530, 529, 623), (475, 466, 467, 476), (685, 694, 696, 686), (694, 501, 500, 695), (506, 688, 93, 110), (695, 480, 479, 696), (400, 510, 111, 4), (554, 698, 697, 555), (698, 538, 118, 699), (539, 553, 552, 117), (549, 588, 587, 120), (535, 697, 699, 536), (608, 534, 125, 149), (589, 395, 394, 140), (395, 607, 606, 396), (393, 580, 579, 5), (388, 613, 612, 389), (646, 655, 305, 322, 321)])
me_cube.polygons.foreach_set('material_index', [0, 0, 0, 0, 0, 0, 0, 1, 0, 0, 0, 0, 0, 0, 0, 0, 0, 0, 0, 0, 0, 0, 0, 0, 0, 0, 0, 0, 0, 0, 0, 0, 0, 0, 0, 0, 0, 0, 0, 0, 0, 0, 0, 0, 0, 0, 0, 0, 0, 0, 0, 0, 0, 0, 0, 0, 0, 0, 0, 0, 0, 0, 0, 0, 0, 0, 0, 0, 0, 0, 0, 0, 0, 0, 0, 0, 0, 0, 0, 0, 0, 0, 0, 0, 0, 0, 0, 0, 0, 0, 0, 0, 0, 0, 0, 0, 0, 0, 0, 0, 0, 0, 0, 0, 0, 0, 0, 0, 0, 0, 0, 0, 0, 0, 0, 0, 0, 0, 0, 0, 0, 0, 0, 0, 0, 0, 0, 0, 0, 0, 0, 0, 0, 0, 0, 0, 0, 0, 0, 0, 0, 0, 0, 0, 0, 0, 0, 0, 0, 0, 0, 0, 0, 0, 0, 0, 0, 0, 0, 0, 0, 0, 0, 0, 0, 0, 0, 0, 0, 0, 0, 0, 0, 0, 0, 0, 0, 0, 0, 0, 0, 0, 0, 0, 0, 0, 0, 0, 0, 0, 0, 0, 0, 0, 0, 0, 0, 0, 0, 0, 0, 0, 0, 0, 0, 0, 0, 0, 0, 0, 0, 0, 0, 0, 0, 0, 0, 0, 0, 0, 0, 0, 0, 0, 0, 0, 0, 0, 0, 1, 0, 0, 0, 0, 0, 0, 0, 0, 0, 0, 0, 0, 0, 0, 0, 0, 0, 0, 0, 0, 0, 0, 0, 0, 0, 0, 0, 0, 0, 0, 0, 0, 0, 0, 0, 0, 0, 0, 0, 0, 0, 0, 0, 0, 0, 0, 0, 0, 0, 0, 0, 0, 0, 0, 0, 0, 0, 0, 0, 0, 1, 0, 0, 0, 0, 0, 1, 0, 0, 0, 0, 0, 0, 0, 0, 0, 0, 0, 0, 0, 0, 0, 0, 0, 0, 0, 0, 1, 0, 1, 0, 0, 1, 0, 0, 1, 0, 1, 1, 0, 0, 1, 0, 1, 0, 0, 1, 1, 0, 0, 0, 0, 1, 1, 0, 1, 0, 0, 0, 0, 0, 0, 0, 0, 0, 1, 1, 0, 0, 0, 1, 0, 0, 0, 0, 0, 0, 0, 0, 0, 0, 0, 0, 0, 0, 0, 0, 0, 0, 0, 0, 0, 0, 0, 0, 0, 0, 0, 0, 0, 0, 0, 0, 0, 0, 0, 0, 0, 0, 0, 0, 0, 0, 0, 0, 0, 0, 0, 0, 0, 0, 0, 0, 0, 0, 0, 0, 0, 0, 0, 0, 0, 0, 0, 0, 0, 0, 0, 0, 0, 0, 0, 0, 0, 0, 0, 0, 0, 0, 0, 0, 0, 0, 0, 0, 0, 0, 0, 0, 0, 0, 0, 0, 0, 0, 0, 0, 0, 0, 0, 0, 0, 0, 0, 0, 0, 0, 0, 0, 0, 0, 0, 0, 0, 0, 0, 0, 0, 0, 0, 0, 0, 0, 0, 0, 0, 0, 0, 0, 0, 0, 0, 0, 0, 0, 0, 0, 0, 0, 0, 0, 0, 0, 0, 0, 0, 0, 0, 0, 0, 0, 0, 0, 0, 0, 0, 0, 0, 0, 0, 0, 0, 0, 0, 0, 0, 0, 0, 0, 0, 0, 0, 0, 0, 0, 0, 0, 0, 0, 0, 0, 0, 0, 0, 0, 0, 0, 0, 0, 0, 0, 0, 0, 0, 0, 0, 0, 0, 0, 0, 0, 0, 0, 0, 0, 0, 0, 0, 0, 0, 0, 0, 0, 0, 0, 0, 0, 0, 0, 0, 0, 0, 0, 0, 0, 0, 0, 0, 0, 0, 0, 0, 0, 0, 0, 0, 0, 0, 0, 0, 0, 0, 0, 0, 0, 0, 0, 0, 0, 0, 0, 0, 0, 0, 0, 0, 0, 0, 0, 0, 0, 0, 0, 0, 0, 0, 0, 0, 0, 0, 0, 0, 0, 0, 0, 0, 0, 0, 0, 0, 0, 0, 0, 0, 0, 0, 0, 0, 0, 0, 0, 0, 0, 0, 0, 0, 0, 0, 0, 0, 0, 0, 0, 0, 0, 0, 0, 0, 0, 0, 0, 0, 0, 0, 0, 0, 0, 0, 0, 0, 0, 0, 0, 0, 0, 0, 0, 0, 0, 0, 0, 0, 0, 0, 0, 0, 0, 0, 0, 0, 0])
me_cube.materials.append(mat_white)
me_cube.materials.append(mat_blue)
me_cube.use_remesh_preserve_volume = False
me_cube.use_remesh_preserve_attributes = False
me_cube.use_mirror_vertex_groups = False
me_cube.update()
me_plane_004 = bpy.data.meshes.new('Plane.004')
me_plane_004.from_pydata([(-3.0, 3.375, 0.125), (-3.0, 3.625, 0.125), (-3.0, 1.625, 0.125), (-3.0, 1.375, 0.125), (-3.0, 1.625, 0.375), (-3.0, 1.375, 0.375), (-3.0, -0.625, 0.375), (-3.0, -0.375, 0.375), (-3.0, -0.625, 0.125), (-3.0, -0.375, 0.125), (-3.0, -2.375, 0.125), (-3.0, -2.625, 0.125), (-3.0, -2.375, 0.375), (-3.0, -2.625, 0.375), (-3.0, 3.625, 0.375), (-3.0, 3.375, 0.375), (3.0, -3.375, 0.125), (3.0, -3.625, 0.125), (3.0, -1.625, 0.125), (3.0, -1.375, 0.125), (3.0, -1.625, 0.375), (3.0, -1.375, 0.375), (3.0, 0.625, 0.375), (3.0, 0.375, 0.375), (3.0, 0.625, 0.125), (3.0, 0.375, 0.125), (3.0, 2.375, 0.125), (3.0, 2.625, 0.125), (3.0, 2.375, 0.375), (3.0, 2.625, 0.375), (3.0, -3.625, 0.375), (3.0, -3.375, 0.375), (-2.975, 1.625, 0.125), (-2.95, 1.6, 0.15), (-2.95, 1.4, 0.15), (-2.975, 1.375, 0.125), (-2.95, 1.6, 0.35), (-2.975, 1.625, 0.375), (-2.975, 1.375, 0.375), (-2.95, 1.4, 0.35), (-2.95, -0.6, 0.35), (-2.975, -0.625, 0.375), (-2.95, -0.4, 0.35), (-2.975, -0.375, 0.375), (-2.95, -0.6, 0.15), (-2.975, -0.625, 0.125), (-2.95, -0.4, 0.15), (-2.975, -0.375, 0.125), (-2.975, -2.375, 0.125), (-2.95, -2.4, 0.15), (-2.95, -2.6, 0.15), (-2.975, -2.625, 0.125), (-2.95, -2.4, 0.35), (-2.975, -2.375, 0.375), (-2.975, -2.625, 0.375), (-2.95, -2.6, 0.35), (-2.975, 3.625, 0.125), (-2.95, 3.6, 0.15), (-2.95, 3.4, 0.15), (-2.975, 3.375, 0.125), (-2.95, 3.6, 0.35), (-2.975, 3.625, 0.375), (-2.975, 3.375, 0.375), (-2.95, 3.4, 0.35), (2.975, -1.625, 0.125), (2.95, -1.6, 0.15), (2.95, -1.4, 0.15), (2.975, -1.375, 0.125), (2.95, -1.6, 0.35), (2.975, -1.625, 0.375), (2.975, -1.375, 0.375), (2.95, -1.4, 0.35), (2.95, 0.6, 0.35), (2.975, 0.625, 0.375), (2.95, 0.4, 0.35), (2.975, 0.375, 0.375), (2.95, 0.6, 0.15), (2.975, 0.625, 0.125), (2.95, 0.4, 0.15), (2.975, 0.375, 0.125), (2.975, 2.375, 0.125), (2.95, 2.4, 0.15), (2.95, 2.6, 0.15), (2.975, 2.625, 0.125), (2.95, 2.4, 0.35), (2.975, 2.375, 0.375), (2.975, 2.625, 0.375), (2.95, 2.6, 0.35), (2.975, -3.625, 0.125), (2.95, -3.6, 0.15), (2.95, -3.4, 0.15), (2.975, -3.375, 0.125), (2.95, -3.6, 0.35), (2.975, -3.625, 0.375), (2.975, -3.375, 0.375), (2.95, -3.4, 0.35), (-3.5, -4.0, 0.5), (-3.5, 4.0, 0.5), (3.5, -4.0, 0.5), (3.5, 4.0, 0.5), (-3.333, -4.0, 0.5), (-3.167, -4.0, 0.5), (-3.167, 4.0, 0.5), (-3.333, 4.0, 0.5), (3.333, 4.0, 0.5), (3.167, 4.0, 0.5), (3.167, -4.0, 0.5), (3.333, -4.0, 0.5), (-3.308, -4.0, 0.55), (-3.333, -4.0, 0.525), (-3.167, -4.0, 0.525), (-3.192, -4.0, 0.55), (-3.192, 4.0, 0.55), (-3.167, 4.0, 0.525), (-3.333, 4.0, 0.525), (-3.308, 4.0, 0.55), (3.308, 4.0, 0.55), (3.333, 4.0, 0.525), (3.167, 4.0, 0.525), (3.192, 4.0, 0.55), (3.192, -4.0, 0.55), (3.167, -4.0, 0.525), (3.333, -4.0, 0.525), (3.308, -4.0, 0.55), (-0.1, -4.0, 0.0), (-0.1, 4.0, 0.0), (0.1, -4.0, 0.0), (0.1, 4.0, 0.0), (-1.55, 4.0, 0.0), (-1.55, -4.0, 0.0), (1.55, -4.0, 0.0), (1.55, 4.0, 0.0), (2.275, -4.0, 0.0), (2.275, 4.0, 0.0), (-2.275, 4.0, 0.0), (-2.275, -4.0, 0.0), (-2.25, -4.0, 0.05), (-2.275, -4.0, 0.025), (-1.55, -4.0, 0.025), (-1.575, -4.0, 0.05), (-1.575, 4.0, 0.05), (-1.55, 4.0, 0.025), (2.25, 4.0, 0.05), (2.275, 4.0, 0.025), (1.55, 4.0, 0.025), (1.575, 4.0, 0.05), (1.575, -4.0, 0.05), (1.55, -4.0, 0.025), (2.275, -4.0, 0.025), (2.25, -4.0, 0.05), (-2.275, 4.0, 0.025), (-2.25, 4.0, 0.05), (0.05, 4.0, 0.1), (0.1, 4.0, 0.05), (-0.1, 4.0, 0.05), (-0.05, 4.0, 0.1), (-0.05, -4.0, 0.1), (-0.1, -4.0, 0.05), (0.1, -4.0, 0.05), (0.05, -4.0, 0.1), (-2.99, -4.0, 0.0), (-3.0, -4.0, 0.01), (3.0, -4.0, 0.01), (2.99, -4.0, 0.0), (-3.0, 4.0, 0.01), (-2.99, 4.0, 0.0), (2.99, 4.0, 0.0), (3.0, 4.0, 0.01), (-3.0, -4.0, 0.49), (-3.01, -4.0, 0.5), (3.01, -4.0, 0.5), (3.0, -4.0, 0.49), (-3.01, 4.0, 0.5), (-3.0, 4.0, 0.49), (3.0, 4.0, 0.49), (3.01, 4.0, 0.5)], [], [(6, 8, 45, 41), (9, 7, 43, 47), (5, 3, 35, 38), (8, 9, 47, 45), (11, 10, 48, 51), (44, 46, 42, 40), (7, 6, 41, 43), (8, 6, 7, 9), (11, 13, 12, 10), (10, 12, 53, 48), (12, 13, 54, 53), (50, 49, 52, 55), (13, 11, 51, 54), (0, 1, 56, 59), (34, 33, 36, 39), (4, 5, 38, 37), (2, 4, 37, 32), (3, 5, 4, 2), (19, 18, 64, 67), (15, 0, 59, 62), (58, 57, 60, 63), (14, 15, 62, 61), (1, 14, 61, 56), (0, 15, 14, 1), (22, 24, 77, 73), (25, 23, 75, 79), (21, 19, 67, 70), (24, 25, 79, 77), (27, 26, 80, 83), (76, 78, 74, 72), (23, 22, 73, 75), (24, 22, 23, 25), (27, 29, 28, 26), (26, 28, 85, 80), (28, 29, 86, 85), (82, 81, 84, 87), (29, 27, 83, 86), (16, 17, 88, 91), (66, 65, 68, 71), (20, 21, 70, 69), (18, 20, 69, 64), (19, 21, 20, 18), (31, 16, 91, 94), (90, 89, 92, 95), (30, 31, 94, 93), (17, 30, 93, 88), (16, 31, 30, 17), (33, 34, 35, 32), (37, 38, 39, 36), (34, 39, 38, 35), (32, 37, 36, 33), (47, 43, 42, 46), (44, 40, 41, 45), (43, 41, 40, 42), (46, 44, 45, 47), (49, 50, 51, 48), (53, 54, 55, 52), (50, 55, 54, 51), (48, 53, 52, 49), (57, 58, 59, 56), (61, 62, 63, 60), (58, 63, 62, 59), (56, 61, 60, 57), (65, 66, 67, 64), (69, 70, 71, 68), (66, 71, 70, 67), (64, 69, 68, 65), (79, 75, 74, 78), (76, 72, 73, 77), (75, 73, 72, 74), (78, 76, 77, 79), (81, 82, 83, 80), (85, 86, 87, 84), (82, 87, 86, 83), (80, 85, 84, 81), (89, 90, 91, 88), (93, 94, 95, 92), (90, 95, 94, 91), (88, 93, 92, 89), (3, 2, 32, 35), (167, 162, 171, 174), (169, 172, 102, 101), (160, 135, 134, 165), (100, 103, 97, 96), (104, 107, 98, 99), (175, 170, 106, 105), (105, 106, 121, 118), (119, 120, 123, 116), (103, 100, 109, 114), (107, 104, 117, 122), (101, 102, 113, 110), (112, 111, 110, 113), (114, 109, 108, 115), (120, 119, 118, 121), (122, 117, 116, 123), (111, 112, 115, 108), (129, 124, 125, 128), (125, 124, 157, 154), (126, 130, 131, 127), (131, 130, 147, 144), (132, 163, 166, 133), (126, 127, 153, 158), (134, 135, 137, 150), (132, 133, 143, 148), (146, 149, 142, 145), (129, 128, 141, 138), (138, 141, 140, 139), (146, 145, 144, 147), (148, 143, 142, 149), (136, 151, 150, 137), (136, 139, 140, 151), (156, 155, 154, 157), (158, 153, 152, 159), (156, 159, 152, 155), (164, 161, 160, 165), (162, 167, 166, 163), (172, 169, 168, 173), (170, 175, 174, 171), (161, 164, 173, 168)])
me_plane_004.polygons.foreach_set('use_smooth', [True] * 119)
me_plane_004.polygons.foreach_set('material_index', [1, 1, 1, 1, 1, 1, 1, 1, 1, 1, 1, 1, 1, 1, 1, 1, 1, 1, 1, 1, 1, 1, 1, 1, 1, 1, 1, 1, 1, 1, 1, 1, 1, 1, 1, 1, 1, 1, 1, 1, 1, 1, 1, 1, 1, 1, 1, 1, 1, 1, 1, 1, 1, 1, 1, 1, 1, 1, 1, 1, 1, 1, 1, 1, 1, 1, 1, 1, 1, 1, 1, 1, 1, 1, 1, 1, 1, 1, 1, 1, 0, 0, 0, 0, 0, 0, 1, 1, 1, 1, 1, 1, 1, 1, 1, 1, 0, 2, 0, 2, 0, 2, 2, 2, 2, 2, 2, 2, 2, 2, 2, 2, 2, 2, 0, 0, 0, 0, 0])
me_plane_004.materials.append(mat_road)
me_plane_004.materials.append(mat_white)
me_plane_004.materials.append(mat_metal)
me_plane_004.use_remesh_preserve_volume = False
me_plane_004.use_remesh_preserve_attributes = False
me_plane_004.use_mirror_vertex_groups = False
me_plane_004.update()
me_plane_001 = bpy.data.meshes.new('Plane.001')
me_plane_001.from_pydata([(-3.021, -4.0, -0.02121), (3.021, -4.0, -0.02121), (-3.021, 4.0, -0.02121), (3.021, 4.0, -0.02121), (-3.021, -4.0, 0.4788), (3.021, -4.0, 0.4788), (-3.021, 4.0, 0.4788), (3.021, 4.0, 0.4788), (-3.5, -4.0, 0.47), (-3.5, 4.0, 0.47), (3.5, -4.0, 0.47), (3.5, 4.0, 0.47)], [], [(0, 1, 3, 2), (3, 1, 5, 7), (0, 2, 6, 4), (4, 6, 9, 8), (7, 5, 10, 11)])
me_plane_001.polygons.foreach_set('use_smooth', [True] * 5)
_uv = me_plane_001.uv_layers.new(name='UVMap')
_uv.uv.foreach_set('vector', [0.0001011, 0.8749, 0.0001001, 0.1251, 0.9999, 0.1251, 0.9999, 0.8749, 0.9999, 0.1251, 0.0001001, 0.1251, 9.998e-05, 0.06259, 0.9999, 0.06259, 0.0001011, 0.8749, 0.9999, 0.8749, 0.9999, 0.9374, 0.0001012, 0.9374, 0.0001012, 0.9374, 0.9999, 0.9374, 0.9999, 0.9999, 0.0001012, 0.9999, 0.9999, 0.06259, 9.998e-05, 0.06259, 9.998e-05, 0.0001006, 0.9999, 9.998e-05])
me_plane_001.use_remesh_preserve_volume = False
me_plane_001.use_remesh_preserve_attributes = False
me_plane_001.use_mirror_vertex_groups = False
me_plane_001.update()
me_plane_003 = bpy.data.meshes.new('Plane.003')
me_plane_003.from_pydata([(0.5875, -0.03, 1.8), (-0.5875, -0.03, 4.5), (1.662, -0.03, 4.5), (1.662, -0.03, 1.8), (0.5875, -0.03, 4.5), (0.5875, -0.03, 1.85), (0.5875, -0.03, 1.0), (-0.5375, -0.03, 4.5), (0.5375, -0.03, 4.5), (-0.5375, -0.03, 1.85), (-0.5375, -0.03, 1.8), (1.662, -0.03, 1.0), (-0.5375, -0.03, 1.0), (1.662, -0.03, 1.85), (-1.663, -0.03, 4.5), (-0.5875, -0.03, 1.0), (-0.5875, -0.03, 1.8), (-0.5875, -0.03, 1.85), (-1.712, -0.03, 4.5), (-1.712, -0.03, 1.0), (-1.712, -0.03, 1.8), (-1.712, -0.03, 1.85), (0.5375, -0.03, 1.0), (0.5375, -0.03, 1.8), (0.5375, -0.03, 1.85), (-1.663, -0.03, 1.85), (-1.663, -0.03, 1.8), (-1.663, -0.03, 1.0), (-2.25, -0.03, 1.0), (-2.25, -0.03, 1.8), (-2.25, -0.03, 1.85), (2.25, -0.03, 1.0), (2.25, -0.03, 1.8), (2.25, -0.03, 1.85), (1.712, -0.03, 4.5), (1.712, -0.03, 1.0), (1.712, -0.03, 1.8), (1.712, -0.03, 1.85), (1.662, -0.01, 1.85), (0.5875, -0.01, 1.85), (1.662, -0.01, 1.8), (0.5875, -0.01, 1.8), (-0.5375, -0.01, 1.85), (-0.5375, -0.01, 4.5), (0.5375, -0.01, 1.8), (-0.5375, -0.01, 1.8), (0.5375, -0.01, 1.0), (-0.5375, -0.01, 1.0), (-1.663, -0.01, 1.85), (-1.663, -0.01, 4.5), (0.5375, -0.01, 1.85), (-1.663, -0.01, 1.0), (-1.663, -0.01, 1.8), (-0.5875, -0.01, 1.0), (-0.5875, -0.01, 1.8), (-1.712, -0.01, 1.85), (-1.712, -0.01, 4.5), (-1.712, -0.01, 1.0), (-1.712, -0.01, 1.8), (-0.5875, -0.01, 4.5), (0.5875, -0.01, 1.0), (0.5375, -0.01, 4.5), (-0.5875, -0.01, 1.85), (1.662, -0.01, 1.0), (1.662, -0.01, 4.5), (0.5875, -0.01, 4.5), (-2.25, -0.01, 4.5), (-2.25, -0.01, 1.0), (-2.25, -0.01, 1.8), (-2.25, -0.01, 1.85), (2.25, -0.01, 1.0), (2.25, -0.01, 1.8), (2.25, -0.01, 1.85), (2.25, -0.01, 4.5), (1.712, -0.01, 4.5), (1.712, -0.01, 1.0), (1.712, -0.01, 1.8), (1.712, -0.01, 1.85), (-0.5375, -0.03, 0.8), (1.662, -0.03, 0.8), (-0.5875, -0.03, 0.8), (-1.712, -0.03, 0.8), (0.5375, -0.03, 0.8), (-1.663, -0.03, 0.8), (-2.25, -0.03, 0.8), (0.5875, -0.03, 0.8), (2.25, -0.03, 0.8), (1.712, -0.03, 0.8), (0.5375, -0.05, 0.0), (0.5875, -0.05, 0.0), (1.662, -0.05, 0.0), (-0.5875, -0.05, 0.0), (-0.5375, -0.05, 0.0), (-1.663, -0.05, 0.0), (-2.25, -0.05, 0.0), (-1.712, -0.05, 0.0), (1.712, -0.05, 0.0), (2.25, -0.05, 0.0), (-0.5375, -0.05, 0.8), (1.662, -0.05, 0.8), (-0.5875, -0.05, 0.8), (-1.712, -0.05, 0.8), (0.5375, -0.05, 0.8), (-1.663, -0.05, 0.8), (-2.25, -0.05, 0.8), (0.5875, -0.05, 0.8), (2.25, -0.05, 0.8), (1.712, -0.05, 0.8)], [], [(19, 27, 26, 20), (22, 6, 0, 23), (82, 85, 6, 22), (81, 83, 27, 19), (36, 35, 75, 76), (4, 5, 39, 65), (0, 3, 13, 5), (3, 0, 41, 40), (25, 17, 62, 48), (17, 9, 7, 1), (23, 0, 5, 24), (24, 5, 4, 8), (16, 10, 9, 17), (85, 79, 11, 6), (26, 16, 17, 25), (34, 37, 77, 74), (83, 80, 15, 27), (6, 11, 63, 60), (84, 81, 19, 28), (19, 20, 58, 57), (29, 20, 21, 30), (10, 23, 24, 9), (5, 13, 38, 39), (78, 82, 22, 12), (20, 26, 25, 21), (21, 25, 14, 18), (15, 12, 10, 16), (80, 78, 12, 15), (36, 32, 33, 37), (0, 6, 60, 41), (87, 86, 31, 35), (26, 27, 51, 52), (13, 37, 34, 2), (79, 87, 35, 11), (11, 35, 36, 3), (3, 36, 37, 13), (42, 50, 61, 43), (48, 62, 59, 49), (60, 63, 40, 41), (39, 38, 64, 65), (51, 53, 54, 52), (69, 55, 56, 66), (67, 57, 58, 68), (47, 46, 44, 45), (75, 70, 71, 76), (77, 72, 73, 74), (24, 8, 61, 50), (27, 15, 53, 51), (7, 9, 42, 43), (10, 12, 47, 45), (17, 1, 59, 62), (28, 19, 57, 67), (15, 16, 54, 53), (22, 23, 44, 46), (20, 29, 68, 58), (23, 10, 45, 44), (30, 21, 55, 69), (12, 22, 46, 47), (16, 26, 52, 54), (35, 31, 70, 75), (14, 25, 48, 49), (11, 3, 40, 63), (32, 36, 76, 71), (21, 18, 56, 55), (13, 2, 64, 38), (37, 33, 72, 77), (9, 24, 50, 42), (78, 80, 100, 98), (86, 87, 107, 106), (85, 82, 102, 105), (87, 79, 99, 107), (90, 96, 107, 99), (96, 97, 106, 107), (91, 92, 98, 100), (92, 88, 102, 98), (94, 95, 101, 104), (93, 91, 100, 103), (89, 90, 99, 105), (95, 93, 103, 101), (88, 89, 105, 102), (82, 78, 98, 102), (81, 84, 104, 101), (80, 83, 103, 100), (79, 85, 105, 99), (83, 81, 101, 103)])
me_plane_003.polygons.foreach_set('use_smooth', [True] * 85)
me_plane_003.polygons.foreach_set('material_index', [0, 0, 0, 0, 0, 0, 0, 0, 0, 0, 0, 0, 0, 0, 0, 0, 0, 0, 0, 0, 0, 0, 0, 0, 0, 0, 0, 0, 0, 0, 0, 0, 0, 0, 0, 0, 2, 2, 2, 2, 2, 2, 2, 2, 2, 2, 0, 0, 0, 0, 0, 0, 0, 0, 0, 0, 0, 0, 0, 0, 0, 0, 0, 0, 0, 0, 0, 1, 1, 1, 1, 1, 1, 1, 1, 1, 1, 1, 1, 1, 1, 1, 1, 1, 1])
me_plane_003.materials.append(mat_white)
me_plane_003.materials.append(mat_road)
me_plane_003.materials.append(mat_blue)
me_plane_003.use_remesh_preserve_volume = False
me_plane_003.use_remesh_preserve_attributes = False
me_plane_003.use_mirror_vertex_groups = False
me_plane_003.update()
me_plane_002 = bpy.data.meshes.new('Plane.002')
me_plane_002.from_pydata([(-2.25, 0.0, 0.0), (2.25, 0.0, 0.0), (-2.25, 0.0, 4.5), (2.25, 0.0, 4.5)], [], [(0, 1, 3, 2)])
_uv = me_plane_002.uv_layers.new(name='UVMap')
_uv.uv.foreach_set('vector', [0.0, 0.0, 1.0, 0.0, 1.0, 1.0, 0.0, 1.0])
me_plane_002.use_remesh_preserve_volume = False
me_plane_002.use_remesh_preserve_attributes = False
me_plane_002.use_mirror_vertex_groups = False
me_plane_002.update()

# ---- objects
ob_plane = bpy.data.objects.new('Plane', me_plane)
ob_cube = bpy.data.objects.new('Cube', me_cube)
ob_road_hd_002 = bpy.data.objects.new('road-hd.002', me_plane_004)
ob_road_hd_001 = bpy.data.objects.new('road-hd.001', me_plane_004)
ob_road_hd = bpy.data.objects.new('road-hd', me_plane_004)
ob_road_lp = bpy.data.objects.new('road-lp', me_plane_001)
ob_wall_hd = bpy.data.objects.new('wall-hd', me_plane_003)
ob_wall_lp = bpy.data.objects.new('wall-lp', me_plane_002)

# ---- transforms, parenting, visibility, modifiers, constraints
ob_plane.location = (7.0, 0.0, 0.0)
ob_plane.lineart.crease_threshold = 0.0
ob_cube.location = (7.0, 0.0, 0.0)
ob_cube.lock_rotations_4d = False
ob_cube.empty_display_type = 'ARROWS'
ob_cube.lineart.crease_threshold = 0.0
ob_road_hd_002.location = (0.0, -8.0, 0.0)
ob_road_hd_002.lineart.crease_threshold = 0.0
_m = ob_road_hd_002.modifiers.new('Bevel', 'BEVEL')
_m.width = 0.01
_m.width_pct = 0.01
_m.segments = 2
_m.limit_method = 'NONE'
_m.spread = 0.0
ob_road_hd_001.location = (0.0, 8.0, 0.0)
ob_road_hd_001.lineart.crease_threshold = 0.0
_m = ob_road_hd_001.modifiers.new('Bevel', 'BEVEL')
_m.width = 0.01
_m.width_pct = 0.01
_m.segments = 2
_m.limit_method = 'NONE'
_m.spread = 0.0
ob_road_hd.location = (0.0, 0.0, 0.0)
ob_road_hd.lineart.crease_threshold = 0.0
_m = ob_road_hd.modifiers.new('Bevel', 'BEVEL')
_m.width = 0.01
_m.width_pct = 0.01
_m.segments = 2
_m.limit_method = 'NONE'
_m.spread = 0.0
ob_road_lp.location = (0.0, 0.0, 0.0)
ob_road_lp.lineart.crease_threshold = 0.0
ob_wall_hd.location = (0.0, 0.0, 0.0)
ob_wall_hd.lineart.crease_threshold = 0.0
_m = ob_wall_hd.modifiers.new('Bevel', 'BEVEL')
_m.width = 0.01
_m.width_pct = 0.01
_m.segments = 4
_m.limit_method = 'NONE'
_m.spread = 0.0
ob_wall_lp.location = (0.0, 0.0, 0.0)
ob_wall_lp.lineart.crease_threshold = 0.0

# ---- collection membership
col_collection_1.objects.link(ob_plane)
col_collection_1.objects.link(ob_cube)
col_collection_2.objects.link(ob_road_hd_002)
col_collection_2.objects.link(ob_road_hd_001)
col_collection_2.objects.link(ob_road_hd)
col_collection_2.objects.link(ob_road_lp)
col_collection_3.objects.link(ob_wall_hd)
col_collection_3.objects.link(ob_wall_lp)

# ---- scene / render settings (as saved in the file)
scene.frame_start = 1; scene.frame_end = 250; scene.frame_set(1)
scene.render.engine = 'BLENDER_EEVEE_NEXT'
scene.render.resolution_percentage = 50
scene.render.dither_intensity = 0.0
scene.render.use_bake_selected_to_active = True
scene.render.bake_bias = 0.1
scene.cycles.use_denoising = False
scene.cycles.samples = 128
scene.cycles.sampling_pattern = 'TABULATED_SOBOL'
scene.cycles.light_sampling_threshold = 0.0
scene.cycles.use_adaptive_sampling = False
scene.cycles.use_light_tree = False
scene.cycles.blur_glossy = 0.0
scene.cycles.sample_clamp_indirect = 0.0
scene.view_settings.view_transform = 'Standard'
bpy.context.view_layer.update()

# ---- added for rendering (the .blend has no active camera and no usable light): camera, sun
cam_auto = bpy.data.cameras.new('AutoCamera')
cam_auto.lens = 50.0
cam_auto.sensor_width = 36.0
cam_auto.clip_end = 1000.0
ob_auto_camera = bpy.data.objects.new('AutoCamera', cam_auto)
scene.collection.objects.link(ob_auto_camera)
ob_auto_camera.location = (10.6879, -12.8255, 10.7897)
ob_auto_camera.rotation_euler = (1.09748, -7.21219e-08, 0.694738)
scene.camera = ob_auto_camera
light_auto_sun = bpy.data.lights.new('AutoSun', 'SUN')
light_auto_sun.energy = 3.0
light_auto_sun.angle = 0.0523599
ob_auto_sun = bpy.data.objects.new('AutoSun', light_auto_sun)
scene.collection.objects.link(ob_auto_sun)
ob_auto_sun.rotation_euler = (0.872665, 0.174533, 0.523599)
bpy.context.view_layer.update()
